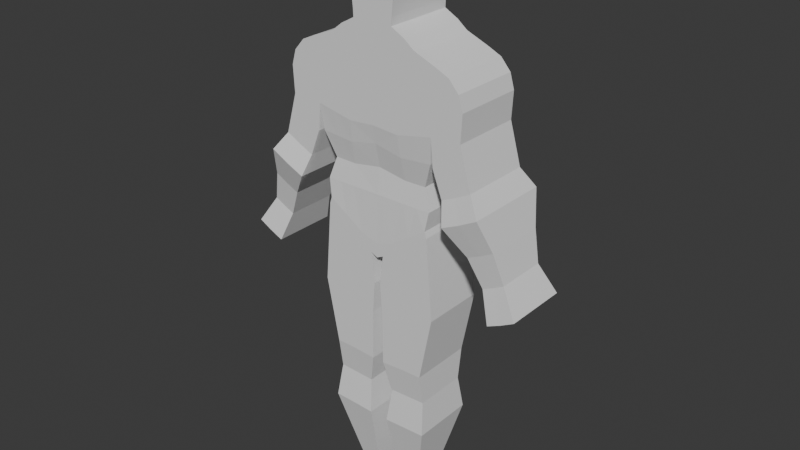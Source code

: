 # Source: Persona17.blend  (saved by Blender 4.3.32; exported with 4.5.12 LTS)
import bpy
from mathutils import Matrix  # noqa: F401  (used for matrix-valued properties, if any)

bpy.ops.wm.read_factory_settings(use_empty=True)
scene = bpy.context.scene
scene.name = 'Scene'

# ---- collections
col_collection = bpy.data.collections.new('Collection'); scene.collection.children.link(col_collection)

# ---- world
world_world = bpy.data.worlds.new('World'); scene.world = world_world
world_world.use_nodes = True; world_world.node_tree.nodes.clear()
_N = world_world.node_tree.nodes; _L = world_world.node_tree.links
n0 = _N.new('ShaderNodeOutputWorld'); n0.name = 'World Output'; n0.location = (300, 300)
n1 = _N.new('ShaderNodeBackground'); n1.name = 'Background'; n1.location = (10, 300)
n1.inputs[0].default_value = (0.05088, 0.05088, 0.05088, 1.0)
_L.new(n1.outputs[0], n0.inputs[0])
n0.is_active_output = True
world_world.color = (0.05088, 0.05088, 0.05088)
world_world.sun_shadow_jitter_overblur = 0.0

# ---- meshes
me_cube_001 = bpy.data.meshes.new('Cube.001')
me_cube_001.from_pydata([(0.1966, -0.2686, 0.9413), (0.209, -0.2473, 0.7801), (0.2194, -0.2084, 0.6072), (0.2185, -0.2326, 0.45), (0.4106, -0.2446, 0.3106), (0.4345, -0.2326, 0.4508), (0.4106, 0.2446, 0.3106), (0.4345, 0.2326, 0.4508), (0.1315, 0.2446, 0.1284), (0.1966, 0.2686, 0.9413), (0.3833, 0.2084, 0.611), (0.3833, -0.2084, 0.611), (0.209, 0.2473, 0.7801), (0.2194, 0.2084, 0.6072), (0.4532, 0.2473, 0.8005), (0.4532, -0.2473, 0.8005), (0.1315, -0.2446, 0.1284), (0.2185, 0.2326, 0.45), (0.4704, 0.2686, 0.9979), (0.4704, -0.2686, 0.9979), (0.0, 0.2446, 0.08703), (0.0, 0.2326, 0.4523), (0.0, -0.2446, 0.08703), (0.0, -0.2326, 0.4523), (0.0, 0.2084, 0.6426), (0.0, -0.2084, 0.6426), (0.0, 0.2473, 0.8246), (0.0, -0.2473, 0.8246), (0.0, 0.2686, 0.9572), (0.0, -0.2686, 0.9572), (0.1988, -0.2686, 1.095), (0.1988, 0.2686, 1.095), (0.4967, 0.2686, 1.14), (0.4967, -0.2686, 1.14), (0.0, 0.2686, 1.088), (0.0, -0.2686, 1.088), (0.1728, -0.2686, 1.394), (0.1728, 0.2686, 1.394), (0.3746, 0.2686, 1.416), (0.3746, -0.2686, 1.416), (0.0, 0.2686, 1.381), (0.0, -0.2686, 1.381), (0.7098, 0.2686, 1.213), (0.7098, -0.2686, 1.213), (0.6016, 0.2686, 1.411), (0.6016, -0.2686, 1.411), (0.1663, -0.2686, 1.512), (0.1663, 0.2686, 1.512), (0.3308, 0.2686, 1.527), (0.3308, -0.2686, 1.527), (0.0, 0.2686, 1.494), (0.0, -0.2686, 1.494), (0.4948, 0.2686, 1.46), (0.4948, -0.2686, 1.46), (0.1542, -0.2686, 1.642), (0.1542, 0.2686, 1.642), (0.2548, 0.2686, 1.587), (0.2548, -0.2686, 1.587), (0.0, 0.2686, 1.608), (0.0, -0.2686, 1.608), (0.1565, -0.2686, 1.7), (0.1565, 0.2686, 1.7), (0.0, 0.2686, 1.66), (0.0, -0.2686, 1.66), (0.1789, -0.2686, 1.925), (0.1789, 0.2686, 1.925), (0.0, 0.2686, 1.927), (0.0, -0.2686, 1.927), (0.1657, -0.2686, 2.155), (0.1657, 0.2686, 2.155), (0.0, 0.2686, 2.186), (0.0, -0.2686, 2.186), (0.4259, -0.2446, 0.263), (0.4259, 0.2446, 0.263), (0.05119, 0.2446, 0.002565), (0.05119, -0.2446, 0.002565), (0.0, 0.2446, -0.02172), (0.0, -0.2446, -0.02172), (0.4768, -0.2446, -0.3525), (0.4768, 0.2446, -0.3525), (0.04216, 0.2446, -0.4684), (0.04216, -0.2446, -0.4684), (0.3789, -0.2446, -0.8497), (0.3789, 0.2446, -0.8497), (0.04645, 0.2446, -0.8634), (0.04645, -0.2446, -0.8634), (0.3814, -0.2066, -1.087), (0.3814, 0.2066, -1.087), (0.1008, 0.2066, -1.099), (0.1008, -0.2066, -1.099), (0.4068, -0.2444, -1.342), (0.4068, 0.2444, -1.342), (0.07478, 0.2444, -1.356), (0.07478, -0.2444, -1.356), (0.2674, -0.1154, -1.918), (0.2674, 0.1154, -1.918), (0.1106, 0.1154, -1.924), (0.1106, -0.1154, -1.924), (0.4886, 0.2686, 0.793), (0.4886, -0.2686, 0.793), (0.5874, 0.2686, 0.93), (0.5874, -0.2686, 0.93), (0.6987, 0.2686, 1.01), (0.6987, -0.2686, 1.01), (0.5641, 0.2686, 0.5951), (0.5641, -0.2686, 0.5951), (0.6722, 0.2686, 0.6442), (0.6722, -0.2686, 0.6442), (0.785, 0.2686, 0.7039), (0.785, -0.2686, 0.7039), (0.6112, 0.3285, 0.4378), (0.6112, -0.3285, 0.4378), (0.7434, 0.3285, 0.4978), (0.7434, -0.3285, 0.4978), (0.8813, 0.3285, 0.5708), (0.8813, -0.3285, 0.5708), (0.7555, 0.2377, 0.2372), (0.7555, -0.2377, 0.2372), (0.8512, 0.2377, 0.2806), (0.8512, -0.2377, 0.2806), (0.951, 0.2377, 0.3335), (0.951, -0.2377, 0.3335), (0.8533, 0.1956, 0.02484), (0.8533, -0.1956, 0.02484), (0.932, 0.1956, 0.06059), (0.932, -0.1956, 0.06059), (1.014, 0.1956, 0.1041), (1.014, -0.1956, 0.1041), (0.9356, 0.2491, -0.1976), (0.9356, -0.2491, -0.1976), (1.036, 0.2491, -0.1521), (1.036, -0.2491, -0.1521), (1.14, 0.2491, -0.0967), (1.14, -0.2491, -0.0967), (0.3477, 0.2686, 1.117), (0.3477, -0.2686, 1.117), (0.3265, 0.2326, 0.4504), (0.271, -0.2446, 0.2195), (0.3013, 0.2084, 0.6091), (0.3311, 0.2473, 0.7903), (0.3335, -0.2686, 0.9696), (0.3311, -0.2473, 0.7903), (0.3335, 0.2686, 0.9696), (0.3013, -0.2084, 0.6091), (0.3265, -0.2326, 0.4504), (0.271, 0.2446, 0.2195), (0.2844, 0.2686, 1.409), (0.2844, -0.2686, 1.409), (0.2486, 0.2686, 1.519), (0.2486, -0.2686, 1.519), (0.2045, 0.2686, 1.614), (0.2045, -0.2686, 1.614), (0.2793, -0.2446, 0.1698), (0.2793, 0.2446, 0.1698), (0.2374, -0.2446, -0.4128), (0.2374, 0.2446, -0.4128), (0.2349, -0.2446, -0.851), (0.2349, 0.2446, -0.851), (0.2411, -0.2066, -1.093), (0.2411, 0.2066, -1.093), (0.213, -0.2444, -1.349), (0.213, 0.2444, -1.349), (0.1742, -0.1154, -1.919), (0.1742, 0.1154, -1.919), (0.02523, -0.2446, -0.2355), (0.4503, -0.2446, -0.03193), (0.02523, 0.2446, -0.2355), (0.4503, 0.2446, -0.03193), (0.2458, 0.2446, -0.1149), (0.2458, -0.2446, -0.1149), (0.04416, -0.2446, -0.6531), (0.4311, -0.2446, -0.5849), (0.04416, 0.2446, -0.6531), (0.4311, 0.2446, -0.5849), (0.2135, 0.2446, -0.6233), (0.2135, -0.2446, -0.6233), (0.08685, -0.2009, -1.547), (0.3598, -0.2009, -1.536), (0.08685, 0.2009, -1.547), (0.3598, 0.2009, -1.536), (0.1999, 0.2009, -1.541), (0.1999, -0.2009, -1.541), (0.09836, -0.1594, -1.73), (0.09836, 0.1594, -1.73), (0.315, 0.1594, -1.721), (0.1874, 0.1594, -1.725), (0.1874, -0.1594, -1.725), (0.315, -0.1594, -1.721), (0.1852, -0.2686, 1.252), (0.0, 0.2686, 1.242), (0.0, -0.2686, 1.242), (0.4306, -0.2686, 1.286), (0.4306, 0.2686, 1.286), (0.1852, 0.2686, 1.252), (0.6772, -0.2686, 1.325), (0.6772, 0.2686, 1.325), (0.3146, 0.2686, 1.27), (0.3146, -0.2686, 1.27)], [], [(9, 28, 34, 31), (145, 136, 7, 6), (6, 7, 5, 4), (19, 18, 98, 99), (6, 4, 72, 73), (197, 191, 39, 147), (11, 10, 14, 15), (5, 7, 10, 11), (190, 188, 36, 41), (144, 5, 11, 143), (141, 15, 19, 140), (20, 21, 17, 8), (143, 11, 15, 141), (16, 22, 77, 75), (23, 3, 2, 25), (27, 1, 0, 29), (15, 14, 18, 19), (25, 2, 1, 27), (12, 26, 28, 9), (29, 0, 30, 35), (13, 24, 26, 12), (139, 12, 9, 142), (140, 19, 33, 135), (138, 13, 12, 139), (17, 21, 24, 13), (136, 17, 13, 138), (16, 3, 23, 22), (137, 144, 3, 16), (142, 9, 31, 134), (45, 44, 52, 53), (41, 36, 46, 51), (33, 19, 99, 101), (193, 189, 40, 37), (196, 193, 37, 146), (194, 195, 44, 45), (44, 38, 48, 52), (191, 33, 43, 194), (192, 38, 44, 195), (148, 47, 55, 150), (47, 50, 58, 55), (48, 49, 53, 52), (147, 39, 49, 149), (39, 45, 53, 49), (37, 40, 50, 47), (146, 37, 47, 148), (150, 55, 54, 151), (55, 58, 62, 61), (51, 46, 54, 59), (49, 48, 56, 57), (149, 49, 57, 151), (63, 60, 64, 67), (54, 55, 61, 60), (59, 54, 60, 63), (67, 64, 68, 71), (60, 61, 65, 64), (61, 62, 66, 65), (69, 70, 71, 68), (64, 65, 69, 68), (65, 66, 70, 69), (169, 164, 81, 154), (76, 74, 75, 77), (20, 8, 74, 76), (145, 6, 73, 153), (137, 16, 75, 152), (175, 170, 85, 156), (164, 166, 80, 81), (168, 167, 79, 155), (167, 165, 78, 79), (156, 85, 89, 158), (170, 172, 84, 85), (174, 173, 83, 157), (173, 171, 82, 83), (159, 87, 91, 161), (85, 84, 88, 89), (157, 83, 87, 159), (83, 82, 86, 87), (186, 182, 97, 162), (87, 86, 90, 91), (158, 89, 93, 160), (89, 88, 92, 93), (163, 95, 94, 162), (182, 183, 96, 97), (185, 184, 95, 163), (184, 187, 94, 95), (99, 98, 104, 105), (98, 100, 106, 104), (18, 32, 100, 98), (32, 42, 102, 100), (42, 43, 103, 102), (43, 33, 101, 103), (106, 108, 114, 112), (107, 105, 111, 113), (103, 101, 107, 109), (102, 103, 109, 108), (101, 99, 105, 107), (100, 102, 108, 106), (115, 113, 119, 121), (111, 110, 116, 117), (104, 106, 112, 110), (105, 104, 110, 111), (109, 107, 113, 115), (108, 109, 115, 114), (118, 120, 126, 124), (119, 117, 123, 125), (114, 115, 121, 120), (113, 111, 117, 119), (112, 114, 120, 118), (110, 112, 118, 116), (126, 127, 133, 132), (127, 125, 131, 133), (116, 118, 124, 122), (117, 116, 122, 123), (121, 119, 125, 127), (120, 121, 127, 126), (129, 128, 130, 131), (131, 130, 132, 133), (125, 123, 129, 131), (124, 126, 132, 130), (122, 124, 130, 128), (123, 122, 128, 129), (183, 185, 163, 96), (96, 163, 162, 97), (86, 158, 160, 90), (187, 186, 162, 94), (84, 157, 159, 88), (88, 159, 161, 92), (172, 174, 157, 84), (82, 156, 158, 86), (166, 168, 155, 80), (171, 175, 156, 82), (4, 137, 152, 72), (8, 145, 153, 74), (165, 169, 154, 78), (46, 149, 151, 54), (56, 150, 151, 57), (38, 146, 148, 48), (36, 147, 149, 46), (48, 148, 150, 56), (192, 196, 146, 38), (18, 142, 134, 32), (4, 5, 144, 137), (7, 136, 138, 10), (10, 138, 139, 14), (0, 140, 135, 30), (14, 139, 142, 18), (2, 143, 141, 1), (1, 141, 140, 0), (3, 144, 143, 2), (188, 197, 147, 36), (8, 17, 136, 145), (72, 152, 169, 165), (74, 153, 168, 166), (73, 72, 165, 167), (153, 73, 167, 168), (75, 74, 166, 164), (152, 75, 164, 169), (78, 154, 175, 171), (80, 155, 174, 172), (79, 78, 171, 173), (155, 79, 173, 174), (81, 80, 172, 170), (154, 81, 170, 175), (90, 160, 181, 177), (92, 161, 180, 178), (91, 90, 177, 179), (161, 91, 179, 180), (93, 92, 178, 176), (160, 93, 176, 181), (177, 181, 186, 187), (178, 180, 185, 183), (179, 177, 187, 184), (180, 179, 184, 185), (176, 178, 183, 182), (181, 176, 182, 186), (30, 135, 197, 188), (32, 134, 196, 192), (32, 192, 195, 42), (39, 191, 194, 45), (43, 42, 195, 194), (134, 31, 193, 196), (31, 34, 189, 193), (35, 30, 188, 190), (135, 33, 191, 197)])
_uv = me_cube_001.uv_layers.new(name='UVMap')
_uv.uv.foreach_set('vector', [0.625, 0.4421, 0.625, 0.3739, 0.625, 0.3739, 0.625, 0.4421, 0.375, 0.4711, 0.625, 0.4711, 0.625, 0.5, 0.375, 0.5, 0.375, 0.5, 0.625, 0.5, 0.625, 0.75, 0.375, 0.75, 0.625, 0.75, 0.625, 0.5, 0.625, 0.5, 0.625, 0.75, 0.375, 0.5, 0.375, 0.75, 0.375, 0.75, 0.375, 0.5, 0.625, 0.7789, 0.625, 0.75, 0.625, 0.75, 0.625, 0.7789, 0.625, 0.75, 0.625, 0.5, 0.625, 0.5, 0.625, 0.75, 0.625, 0.75, 0.625, 0.5, 0.625, 0.5, 0.625, 0.75, 0.625, 0.8761, 0.625, 0.8079, 0.625, 0.8079, 0.625, 0.8761, 0.625, 0.7789, 0.625, 0.75, 0.625, 0.75, 0.625, 0.7789, 0.625, 0.7789, 0.625, 0.75, 0.625, 0.75, 0.625, 0.7789, 0.375, 0.3739, 0.625, 0.3739, 0.625, 0.4421, 0.375, 0.4421, 0.625, 0.7789, 0.625, 0.75, 0.625, 0.75, 0.625, 0.7789, 0.375, 0.8079, 0.375, 0.8761, 0.375, 0.8761, 0.375, 0.8079, 0.625, 0.8761, 0.625, 0.8079, 0.625, 0.8079, 0.625, 0.8761, 0.625, 0.8761, 0.625, 0.8079, 0.625, 0.8079, 0.625, 0.8761, 0.625, 0.75, 0.625, 0.5, 0.625, 0.5, 0.625, 0.75, 0.625, 0.8761, 0.625, 0.8079, 0.625, 0.8079, 0.625, 0.8761, 0.625, 0.4421, 0.625, 0.3739, 0.625, 0.3739, 0.625, 0.4421, 0.625, 0.8761, 0.625, 0.8079, 0.625, 0.8079, 0.625, 0.8761, 0.625, 0.4421, 0.625, 0.3739, 0.625, 0.3739, 0.625, 0.4421, 0.625, 0.4711, 0.625, 0.4421, 0.625, 0.4421, 0.625, 0.4711, 0.625, 0.7789, 0.625, 0.75, 0.625, 0.75, 0.625, 0.7789, 0.625, 0.4711, 0.625, 0.4421, 0.625, 0.4421, 0.625, 0.4711, 0.625, 0.4421, 0.625, 0.3739, 0.625, 0.3739, 0.625, 0.4421, 0.625, 0.4711, 0.625, 0.4421, 0.625, 0.4421, 0.625, 0.4711, 0.375, 0.8079, 0.625, 0.8079, 0.625, 0.8761, 0.375, 0.8761, 0.375, 0.7789, 0.625, 0.7789, 0.625, 0.8079, 0.375, 0.8079, 0.625, 0.4711, 0.625, 0.4421, 0.625, 0.4421, 0.625, 0.4711, 0.625, 0.75, 0.625, 0.5, 0.625, 0.5, 0.625, 0.75, 0.625, 0.8761, 0.625, 0.8079, 0.625, 0.8079, 0.625, 0.8761, 0.625, 0.75, 0.625, 0.75, 0.625, 0.75, 0.625, 0.75, 0.625, 0.4421, 0.625, 0.3739, 0.625, 0.3739, 0.625, 0.4421, 0.625, 0.4711, 0.625, 0.4421, 0.625, 0.4421, 0.625, 0.4711, 0.625, 0.75, 0.625, 0.5, 0.625, 0.5, 0.625, 0.75, 0.625, 0.5, 0.625, 0.5, 0.625, 0.5, 0.625, 0.5, 0.625, 0.75, 0.625, 0.75, 0.625, 0.75, 0.625, 0.75, 0.625, 0.5, 0.625, 0.5, 0.625, 0.5, 0.625, 0.5, 0.625, 0.4711, 0.625, 0.4421, 0.625, 0.4421, 0.625, 0.4711, 0.625, 0.4421, 0.625, 0.3739, 0.625, 0.3739, 0.625, 0.4421, 0.625, 0.5, 0.625, 0.75, 0.625, 0.75, 0.625, 0.5, 0.625, 0.7789, 0.625, 0.75, 0.625, 0.75, 0.625, 0.7789, 0.625, 0.75, 0.625, 0.75, 0.625, 0.75, 0.625, 0.75, 0.625, 0.4421, 0.625, 0.3739, 0.625, 0.3739, 0.625, 0.4421, 0.625, 0.4711, 0.625, 0.4421, 0.625, 0.4421, 0.625, 0.4711, 0.6539, 0.5, 0.6829, 0.5, 0.6829, 0.75, 0.6539, 0.75, 0.625, 0.4421, 0.625, 0.3739, 0.625, 0.3739, 0.625, 0.4421, 0.625, 0.8761, 0.625, 0.8079, 0.625, 0.8079, 0.625, 0.8761, 0.625, 0.75, 0.625, 0.5, 0.625, 0.5, 0.625, 0.75, 0.625, 0.7789, 0.625, 0.75, 0.625, 0.75, 0.625, 0.7789, 0.625, 0.8761, 0.625, 0.8079, 0.625, 0.8079, 0.625, 0.8761, 0.6829, 0.75, 0.6829, 0.5, 0.6829, 0.5, 0.6829, 0.75, 0.625, 0.8761, 0.625, 0.8079, 0.625, 0.8079, 0.625, 0.8761, 0.625, 0.8761, 0.625, 0.8079, 0.625, 0.8079, 0.625, 0.8761, 0.6829, 0.75, 0.6829, 0.5, 0.6829, 0.5, 0.6829, 0.75, 0.625, 0.4421, 0.625, 0.3739, 0.625, 0.3739, 0.625, 0.4421, 0.6829, 0.5, 0.7511, 0.5, 0.7511, 0.75, 0.6829, 0.75, 0.6829, 0.75, 0.6829, 0.5, 0.6829, 0.5, 0.6829, 0.75, 0.625, 0.4421, 0.625, 0.3739, 0.625, 0.3739, 0.625, 0.4421, 0.375, 0.7789, 0.375, 0.8079, 0.375, 0.8079, 0.375, 0.7789, 0.375, 0.3739, 0.375, 0.4421, 0.375, 0.8079, 0.375, 0.8761, 0.375, 0.3739, 0.375, 0.4421, 0.375, 0.4421, 0.375, 0.3739, 0.375, 0.4711, 0.375, 0.5, 0.375, 0.5, 0.375, 0.4711, 0.375, 0.7789, 0.375, 0.8079, 0.375, 0.8079, 0.375, 0.7789, 0.375, 0.7789, 0.375, 0.8079, 0.375, 0.8079, 0.375, 0.7789, 0.375, 0.8079, 0.375, 0.4421, 0.375, 0.4421, 0.375, 0.8079, 0.375, 0.4711, 0.375, 0.5, 0.375, 0.5, 0.375, 0.4711, 0.375, 0.5, 0.375, 0.75, 0.375, 0.75, 0.375, 0.5, 0.375, 0.7789, 0.375, 0.8079, 0.375, 0.8079, 0.375, 0.7789, 0.375, 0.8079, 0.375, 0.4421, 0.375, 0.4421, 0.375, 0.8079, 0.375, 0.4711, 0.375, 0.5, 0.375, 0.5, 0.375, 0.4711, 0.375, 0.5, 0.375, 0.75, 0.375, 0.75, 0.375, 0.5, 0.375, 0.4711, 0.375, 0.5, 0.375, 0.5, 0.375, 0.4711, 0.375, 0.8079, 0.375, 0.4421, 0.375, 0.4421, 0.375, 0.8079, 0.375, 0.4711, 0.375, 0.5, 0.375, 0.5, 0.375, 0.4711, 0.375, 0.5, 0.375, 0.75, 0.375, 0.75, 0.375, 0.5, 0.375, 0.7789, 0.375, 0.8079, 0.375, 0.8079, 0.375, 0.7789, 0.375, 0.5, 0.375, 0.75, 0.375, 0.75, 0.375, 0.5, 0.375, 0.7789, 0.375, 0.8079, 0.375, 0.8079, 0.375, 0.7789, 0.375, 0.8079, 0.375, 0.4421, 0.375, 0.4421, 0.375, 0.8079, 0.375, 0.4711, 0.375, 0.5, 0.375, 0.75, 0.375, 0.7789, 0.375, 0.8079, 0.375, 0.4421, 0.375, 0.4421, 0.375, 0.8079, 0.375, 0.4711, 0.375, 0.5, 0.375, 0.5, 0.375, 0.4711, 0.375, 0.5, 0.375, 0.75, 0.375, 0.75, 0.375, 0.5, 0.625, 0.75, 0.625, 0.5, 0.625, 0.5, 0.625, 0.75, 0.625, 0.5, 0.625, 0.5, 0.625, 0.5, 0.625, 0.5, 0.625, 0.5, 0.625, 0.5, 0.625, 0.5, 0.625, 0.5, 0.625, 0.5, 0.625, 0.5, 0.625, 0.5, 0.625, 0.5, 0.625, 0.5, 0.625, 0.75, 0.625, 0.75, 0.625, 0.5, 0.625, 0.75, 0.625, 0.75, 0.625, 0.75, 0.625, 0.75, 0.625, 0.5, 0.625, 0.5, 0.625, 0.5, 0.625, 0.5, 0.625, 0.75, 0.625, 0.75, 0.625, 0.75, 0.625, 0.75, 0.625, 0.75, 0.625, 0.75, 0.625, 0.75, 0.625, 0.75, 0.625, 0.5, 0.625, 0.75, 0.625, 0.75, 0.625, 0.5, 0.625, 0.75, 0.625, 0.75, 0.625, 0.75, 0.625, 0.75, 0.625, 0.5, 0.625, 0.5, 0.625, 0.5, 0.625, 0.5, 0.625, 0.75, 0.625, 0.75, 0.625, 0.75, 0.625, 0.75, 0.625, 0.75, 0.625, 0.5, 0.625, 0.5, 0.625, 0.75, 0.625, 0.5, 0.625, 0.5, 0.625, 0.5, 0.625, 0.5, 0.625, 0.75, 0.625, 0.5, 0.625, 0.5, 0.625, 0.75, 0.625, 0.75, 0.625, 0.75, 0.625, 0.75, 0.625, 0.75, 0.625, 0.5, 0.625, 0.75, 0.625, 0.75, 0.625, 0.5, 0.625, 0.5, 0.625, 0.5, 0.625, 0.5, 0.625, 0.5, 0.625, 0.75, 0.625, 0.75, 0.625, 0.75, 0.625, 0.75, 0.625, 0.5, 0.625, 0.75, 0.625, 0.75, 0.625, 0.5, 0.625, 0.75, 0.625, 0.75, 0.625, 0.75, 0.625, 0.75, 0.625, 0.5, 0.625, 0.5, 0.625, 0.5, 0.625, 0.5, 0.625, 0.5, 0.625, 0.5, 0.625, 0.5, 0.625, 0.5, 0.625, 0.5, 0.625, 0.75, 0.625, 0.75, 0.625, 0.5, 0.625, 0.75, 0.625, 0.75, 0.625, 0.75, 0.625, 0.75, 0.625, 0.5, 0.625, 0.5, 0.625, 0.5, 0.625, 0.5, 0.625, 0.75, 0.625, 0.5, 0.625, 0.5, 0.625, 0.75, 0.625, 0.75, 0.625, 0.75, 0.625, 0.75, 0.625, 0.75, 0.625, 0.5, 0.625, 0.75, 0.625, 0.75, 0.625, 0.5, 0.625, 0.75, 0.625, 0.5, 0.625, 0.5, 0.625, 0.75, 0.625, 0.75, 0.625, 0.5, 0.625, 0.5, 0.625, 0.75, 0.625, 0.75, 0.625, 0.75, 0.625, 0.75, 0.625, 0.75, 0.625, 0.5, 0.625, 0.5, 0.625, 0.5, 0.625, 0.5, 0.625, 0.5, 0.625, 0.5, 0.625, 0.5, 0.625, 0.5, 0.625, 0.75, 0.625, 0.5, 0.625, 0.5, 0.625, 0.75, 0.375, 0.4421, 0.375, 0.4711, 0.375, 0.4711, 0.375, 0.4421, 0.375, 0.4421, 0.375, 0.4711, 0.375, 0.7789, 0.375, 0.8079, 0.375, 0.75, 0.375, 0.7789, 0.375, 0.7789, 0.375, 0.75, 0.375, 0.75, 0.375, 0.7789, 0.375, 0.7789, 0.375, 0.75, 0.375, 0.4421, 0.375, 0.4711, 0.375, 0.4711, 0.375, 0.4421, 0.375, 0.4421, 0.375, 0.4711, 0.375, 0.4711, 0.375, 0.4421, 0.375, 0.4421, 0.375, 0.4711, 0.375, 0.4711, 0.375, 0.4421, 0.375, 0.75, 0.375, 0.7789, 0.375, 0.7789, 0.375, 0.75, 0.375, 0.4421, 0.375, 0.4711, 0.375, 0.4711, 0.375, 0.4421, 0.375, 0.75, 0.375, 0.7789, 0.375, 0.7789, 0.375, 0.75, 0.375, 0.75, 0.375, 0.7789, 0.375, 0.7789, 0.375, 0.75, 0.375, 0.4421, 0.375, 0.4711, 0.375, 0.4711, 0.375, 0.4421, 0.375, 0.75, 0.375, 0.7789, 0.375, 0.7789, 0.375, 0.75, 0.625, 0.8079, 0.625, 0.7789, 0.625, 0.7789, 0.625, 0.8079, 0.625, 0.5, 0.6539, 0.5, 0.6539, 0.75, 0.625, 0.75, 0.625, 0.5, 0.625, 0.4711, 0.625, 0.4711, 0.625, 0.5, 0.625, 0.8079, 0.625, 0.7789, 0.625, 0.7789, 0.625, 0.8079, 0.625, 0.5, 0.625, 0.4711, 0.625, 0.4711, 0.625, 0.5, 0.625, 0.5, 0.625, 0.4711, 0.625, 0.4711, 0.625, 0.5, 0.625, 0.5, 0.625, 0.4711, 0.625, 0.4711, 0.625, 0.5, 0.375, 0.75, 0.625, 0.75, 0.625, 0.7789, 0.375, 0.7789, 0.625, 0.5, 0.625, 0.4711, 0.625, 0.4711, 0.625, 0.5, 0.625, 0.5, 0.625, 0.4711, 0.625, 0.4711, 0.625, 0.5, 0.625, 0.8079, 0.625, 0.7789, 0.625, 0.7789, 0.625, 0.8079, 0.625, 0.5, 0.625, 0.4711, 0.625, 0.4711, 0.625, 0.5, 0.625, 0.8079, 0.625, 0.7789, 0.625, 0.7789, 0.625, 0.8079, 0.625, 0.8079, 0.625, 0.7789, 0.625, 0.7789, 0.625, 0.8079, 0.625, 0.8079, 0.625, 0.7789, 0.625, 0.7789, 0.625, 0.8079, 0.625, 0.8079, 0.625, 0.7789, 0.625, 0.7789, 0.625, 0.8079, 0.375, 0.4421, 0.625, 0.4421, 0.625, 0.4711, 0.375, 0.4711, 0.375, 0.75, 0.375, 0.7789, 0.375, 0.7789, 0.375, 0.75, 0.375, 0.4421, 0.375, 0.4711, 0.375, 0.4711, 0.375, 0.4421, 0.375, 0.5, 0.375, 0.75, 0.375, 0.75, 0.375, 0.5, 0.375, 0.4711, 0.375, 0.5, 0.375, 0.5, 0.375, 0.4711, 0.375, 0.8079, 0.375, 0.4421, 0.375, 0.4421, 0.375, 0.8079, 0.375, 0.7789, 0.375, 0.8079, 0.375, 0.8079, 0.375, 0.7789, 0.375, 0.75, 0.375, 0.7789, 0.375, 0.7789, 0.375, 0.75, 0.375, 0.4421, 0.375, 0.4711, 0.375, 0.4711, 0.375, 0.4421, 0.375, 0.5, 0.375, 0.75, 0.375, 0.75, 0.375, 0.5, 0.375, 0.4711, 0.375, 0.5, 0.375, 0.5, 0.375, 0.4711, 0.375, 0.8079, 0.375, 0.4421, 0.375, 0.4421, 0.375, 0.8079, 0.375, 0.7789, 0.375, 0.8079, 0.375, 0.8079, 0.375, 0.7789, 0.375, 0.75, 0.375, 0.7789, 0.375, 0.7789, 0.375, 0.75, 0.375, 0.4421, 0.375, 0.4711, 0.375, 0.4711, 0.375, 0.4421, 0.375, 0.5, 0.375, 0.75, 0.375, 0.75, 0.375, 0.5, 0.375, 0.4711, 0.375, 0.5, 0.375, 0.5, 0.375, 0.4711, 0.375, 0.8079, 0.375, 0.4421, 0.375, 0.4421, 0.375, 0.8079, 0.375, 0.7789, 0.375, 0.8079, 0.375, 0.8079, 0.375, 0.7789, 0.375, 0.75, 0.375, 0.7789, 0.375, 0.7789, 0.375, 0.75, 0.375, 0.4421, 0.375, 0.4711, 0.375, 0.4711, 0.375, 0.4421, 0.375, 0.5, 0.375, 0.75, 0.375, 0.75, 0.375, 0.5, 0.375, 0.4711, 0.375, 0.5, 0.375, 0.5, 0.375, 0.4711, 0.375, 0.8079, 0.375, 0.4421, 0.375, 0.4421, 0.375, 0.8079, 0.375, 0.7789, 0.375, 0.8079, 0.375, 0.8079, 0.375, 0.7789, 0.625, 0.8079, 0.625, 0.7789, 0.625, 0.7789, 0.625, 0.8079, 0.625, 0.5, 0.625, 0.4711, 0.625, 0.4711, 0.625, 0.5, 0.625, 0.5, 0.625, 0.5, 0.625, 0.5, 0.625, 0.5, 0.625, 0.75, 0.625, 0.75, 0.625, 0.75, 0.625, 0.75, 0.625, 0.75, 0.625, 0.5, 0.625, 0.5, 0.625, 0.75, 0.625, 0.4711, 0.625, 0.4421, 0.625, 0.4421, 0.625, 0.4711, 0.625, 0.4421, 0.625, 0.3739, 0.625, 0.3739, 0.625, 0.4421, 0.625, 0.8761, 0.625, 0.8079, 0.625, 0.8079, 0.625, 0.8761, 0.625, 0.7789, 0.625, 0.75, 0.625, 0.75, 0.625, 0.7789])
me_cube_001.update()

# ---- objects
ob_empty = bpy.data.objects.new('Empty', None)
ob_cube = bpy.data.objects.new('Cube', me_cube_001)

# ---- transforms, parenting, visibility, modifiers, constraints
ob_empty.location = (0.0, 0.0, 0.0)
ob_empty.rotation_euler = (1.571, -0.0, -0.0)
ob_empty.empty_display_type = 'IMAGE'
ob_empty.empty_display_size = 5.0
ob_cube.location = (0.0, 0.0, 0.0)
ob_cube.show_wire = True
_m = ob_cube.modifiers.new('Mirror', 'MIRROR')
_m.use_clip = True

# ---- collection membership
col_collection.objects.link(ob_empty)
col_collection.objects.link(ob_cube)

# ---- scene / render settings (as saved in the file)
scene.frame_start = 1; scene.frame_end = 250; scene.frame_set(1)
scene.render.engine = 'BLENDER_EEVEE_NEXT'
bpy.context.view_layer.update()

# ---- added for rendering (the .blend has no active camera and no usable light): camera, sun
cam_auto = bpy.data.cameras.new('AutoCamera')
cam_auto.lens = 50.0
cam_auto.sensor_width = 36.0
cam_auto.clip_end = 1000.0
ob_auto_camera = bpy.data.objects.new('AutoCamera', cam_auto)
scene.collection.objects.link(ob_auto_camera)
ob_auto_camera.location = (4.39165, -5.26998, 3.64445)
ob_auto_camera.rotation_euler = (1.09748, -7.21219e-08, 0.694738)
scene.camera = ob_auto_camera
light_auto_sun = bpy.data.lights.new('AutoSun', 'SUN')
light_auto_sun.energy = 3.0
light_auto_sun.angle = 0.0523599
ob_auto_sun = bpy.data.objects.new('AutoSun', light_auto_sun)
scene.collection.objects.link(ob_auto_sun)
ob_auto_sun.rotation_euler = (0.872665, 0.174533, 0.523599)
bpy.context.view_layer.update()
